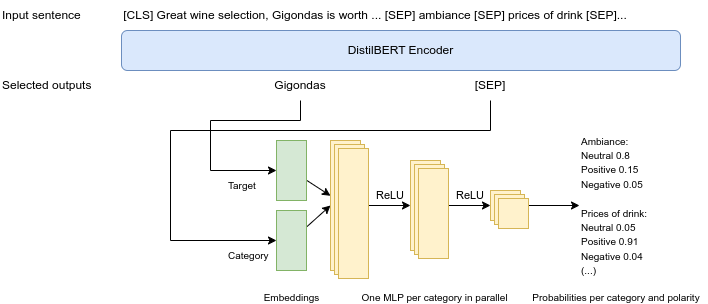

The diagram above was exported from draw.io. Its source (the exported page's mxGraphModel, read from the mxfile embedded in the PNG):
<mxGraphModel dx="659" dy="378" grid="1" gridSize="10" guides="1" tooltips="1" connect="1" arrows="1" fold="1" page="1" pageScale="1" pageWidth="850" pageHeight="1100" math="0" shadow="0">
  <root>
    <mxCell id="0" />
    <mxCell id="1" parent="0" />
    <mxCell id="Z3s2Af-xRJnXyFEHp3YB-1" value="[CLS] Great wine selection, Gigondas is worth ... [SEP] ambiance [SEP] prices of drink [SEP]..." style="text;html=1;align=center;verticalAlign=middle;whiteSpace=wrap;rounded=0;" parent="1" vertex="1">
      <mxGeometry x="90" y="90" width="650" height="30" as="geometry" />
    </mxCell>
    <mxCell id="Z3s2Af-xRJnXyFEHp3YB-2" value="DistilBERT Encoder" style="rounded=1;whiteSpace=wrap;html=1;fillColor=#dae8fc;strokeColor=#6c8ebf;" parent="1" vertex="1">
      <mxGeometry x="161" y="120" width="559" height="40" as="geometry" />
    </mxCell>
    <mxCell id="Z3s2Af-xRJnXyFEHp3YB-11" style="edgeStyle=orthogonalEdgeStyle;rounded=0;orthogonalLoop=1;jettySize=auto;html=1;entryX=0;entryY=0.5;entryDx=0;entryDy=0;" parent="1" source="Z3s2Af-xRJnXyFEHp3YB-3" target="Z3s2Af-xRJnXyFEHp3YB-8" edge="1">
      <mxGeometry relative="1" as="geometry">
        <Array as="points">
          <mxPoint x="530" y="220" />
          <mxPoint x="210" y="220" />
          <mxPoint x="210" y="330" />
        </Array>
      </mxGeometry>
    </mxCell>
    <mxCell id="Z3s2Af-xRJnXyFEHp3YB-3" value="[SEP]" style="text;html=1;align=center;verticalAlign=middle;whiteSpace=wrap;rounded=0;" parent="1" vertex="1">
      <mxGeometry x="500" y="160" width="60" height="30" as="geometry" />
    </mxCell>
    <mxCell id="Z3s2Af-xRJnXyFEHp3YB-10" style="edgeStyle=orthogonalEdgeStyle;rounded=0;orthogonalLoop=1;jettySize=auto;html=1;entryX=0;entryY=0.5;entryDx=0;entryDy=0;exitX=0.5;exitY=1;exitDx=0;exitDy=0;" parent="1" source="Z3s2Af-xRJnXyFEHp3YB-4" target="Z3s2Af-xRJnXyFEHp3YB-7" edge="1">
      <mxGeometry relative="1" as="geometry">
        <Array as="points">
          <mxPoint x="340" y="210" />
          <mxPoint x="250" y="210" />
          <mxPoint x="250" y="260" />
        </Array>
      </mxGeometry>
    </mxCell>
    <mxCell id="Z3s2Af-xRJnXyFEHp3YB-4" value="Gigondas" style="text;html=1;align=center;verticalAlign=middle;whiteSpace=wrap;rounded=0;" parent="1" vertex="1">
      <mxGeometry x="310" y="160" width="60" height="30" as="geometry" />
    </mxCell>
    <mxCell id="Z3s2Af-xRJnXyFEHp3YB-5" value="Input sentence" style="text;html=1;align=left;verticalAlign=middle;whiteSpace=wrap;rounded=0;" parent="1" vertex="1">
      <mxGeometry x="40" y="90" width="110" height="30" as="geometry" />
    </mxCell>
    <mxCell id="Z3s2Af-xRJnXyFEHp3YB-6" value="Selected outputs" style="text;html=1;align=left;verticalAlign=middle;whiteSpace=wrap;rounded=0;" parent="1" vertex="1">
      <mxGeometry x="40" y="160" width="110" height="30" as="geometry" />
    </mxCell>
    <mxCell id="Z3s2Af-xRJnXyFEHp3YB-30" style="rounded=0;orthogonalLoop=1;jettySize=auto;html=1;" parent="1" source="Z3s2Af-xRJnXyFEHp3YB-7" target="Z3s2Af-xRJnXyFEHp3YB-12" edge="1">
      <mxGeometry relative="1" as="geometry" />
    </mxCell>
    <mxCell id="Z3s2Af-xRJnXyFEHp3YB-7" value="" style="rounded=0;whiteSpace=wrap;html=1;fillColor=#d5e8d4;strokeColor=#82b366;" parent="1" vertex="1">
      <mxGeometry x="316" y="230" width="30" height="60" as="geometry" />
    </mxCell>
    <mxCell id="Z3s2Af-xRJnXyFEHp3YB-29" style="rounded=0;orthogonalLoop=1;jettySize=auto;html=1;entryX=0;entryY=0.5;entryDx=0;entryDy=0;" parent="1" source="Z3s2Af-xRJnXyFEHp3YB-8" target="Z3s2Af-xRJnXyFEHp3YB-12" edge="1">
      <mxGeometry relative="1" as="geometry" />
    </mxCell>
    <mxCell id="Z3s2Af-xRJnXyFEHp3YB-8" value="" style="rounded=0;whiteSpace=wrap;html=1;fillColor=#d5e8d4;strokeColor=#82b366;" parent="1" vertex="1">
      <mxGeometry x="316" y="300" width="30" height="60" as="geometry" />
    </mxCell>
    <mxCell id="Z3s2Af-xRJnXyFEHp3YB-34" style="edgeStyle=orthogonalEdgeStyle;rounded=0;orthogonalLoop=1;jettySize=auto;html=1;entryX=0;entryY=0.5;entryDx=0;entryDy=0;" parent="1" source="Z3s2Af-xRJnXyFEHp3YB-12" target="Z3s2Af-xRJnXyFEHp3YB-13" edge="1">
      <mxGeometry relative="1" as="geometry" />
    </mxCell>
    <mxCell id="Z3s2Af-xRJnXyFEHp3YB-12" value="" style="rounded=0;whiteSpace=wrap;html=1;fillColor=#fff2cc;strokeColor=#d6b656;" parent="1" vertex="1">
      <mxGeometry x="370" y="230" width="30" height="130" as="geometry" />
    </mxCell>
    <mxCell id="Z3s2Af-xRJnXyFEHp3YB-26" value="" style="edgeStyle=orthogonalEdgeStyle;rounded=0;orthogonalLoop=1;jettySize=auto;html=1;" parent="1" source="Z3s2Af-xRJnXyFEHp3YB-13" target="Z3s2Af-xRJnXyFEHp3YB-14" edge="1">
      <mxGeometry relative="1" as="geometry" />
    </mxCell>
    <mxCell id="Z3s2Af-xRJnXyFEHp3YB-13" value="" style="rounded=0;whiteSpace=wrap;html=1;fillColor=#fff2cc;strokeColor=#d6b656;" parent="1" vertex="1">
      <mxGeometry x="450" y="250" width="30" height="90" as="geometry" />
    </mxCell>
    <mxCell id="Z3s2Af-xRJnXyFEHp3YB-50" style="edgeStyle=orthogonalEdgeStyle;rounded=0;orthogonalLoop=1;jettySize=auto;html=1;entryX=0;entryY=0.5;entryDx=0;entryDy=0;" parent="1" source="Z3s2Af-xRJnXyFEHp3YB-14" target="Z3s2Af-xRJnXyFEHp3YB-36" edge="1">
      <mxGeometry relative="1" as="geometry" />
    </mxCell>
    <mxCell id="Z3s2Af-xRJnXyFEHp3YB-14" value="" style="rounded=0;whiteSpace=wrap;html=1;fillColor=#fff2cc;strokeColor=#d6b656;" parent="1" vertex="1">
      <mxGeometry x="530" y="280" width="30" height="30" as="geometry" />
    </mxCell>
    <mxCell id="Z3s2Af-xRJnXyFEHp3YB-15" value="&lt;span style=&quot;font-size: 10px;&quot;&gt;One MLP per category in parallel&amp;nbsp;&lt;/span&gt;" style="text;html=1;align=center;verticalAlign=middle;whiteSpace=wrap;rounded=0;" parent="1" vertex="1">
      <mxGeometry x="384" y="382" width="184" height="10" as="geometry" />
    </mxCell>
    <mxCell id="Z3s2Af-xRJnXyFEHp3YB-21" value="&lt;font style=&quot;font-size: 10px;&quot;&gt;Embeddings&lt;/font&gt;" style="text;html=1;align=center;verticalAlign=middle;whiteSpace=wrap;rounded=0;" parent="1" vertex="1">
      <mxGeometry x="270.5" y="382" width="121" height="10" as="geometry" />
    </mxCell>
    <mxCell id="Z3s2Af-xRJnXyFEHp3YB-33" value="&lt;font style=&quot;font-size: 11px;&quot;&gt;ReLU&lt;/font&gt;" style="text;html=1;align=center;verticalAlign=middle;whiteSpace=wrap;rounded=0;fontSize=11;" parent="1" vertex="1">
      <mxGeometry x="400" y="270" width="60" height="30" as="geometry" />
    </mxCell>
    <mxCell id="Z3s2Af-xRJnXyFEHp3YB-35" value="&lt;font style=&quot;font-size: 11px;&quot;&gt;ReLU&lt;/font&gt;" style="text;html=1;align=center;verticalAlign=middle;whiteSpace=wrap;rounded=0;fontSize=11;" parent="1" vertex="1">
      <mxGeometry x="480" y="270" width="60" height="30" as="geometry" />
    </mxCell>
    <mxCell id="Z3s2Af-xRJnXyFEHp3YB-36" value="&lt;div&gt;&lt;span style=&quot;font-size: 10px;&quot;&gt;Ambiance:&lt;/span&gt;&lt;/div&gt;&lt;span style=&quot;font-size: 10px;&quot;&gt;Neutral 0.8&lt;/span&gt;&lt;div&gt;&lt;span style=&quot;font-size: 10px;&quot;&gt;Positive 0.15&lt;/span&gt;&lt;/div&gt;&lt;div style=&quot;&quot;&gt;&lt;span style=&quot;font-size: 10px;&quot;&gt;Negative 0.05&lt;/span&gt;&lt;/div&gt;&lt;div style=&quot;&quot;&gt;&lt;span style=&quot;font-size: 10px;&quot;&gt;&lt;br&gt;&lt;/span&gt;&lt;/div&gt;&lt;div style=&quot;&quot;&gt;&lt;div&gt;&lt;span style=&quot;font-size: 10px;&quot;&gt;Prices of drink:&lt;/span&gt;&lt;/div&gt;&lt;span style=&quot;font-size: 10px;&quot;&gt;Neutral 0.05&lt;/span&gt;&lt;div&gt;&lt;span style=&quot;font-size: 10px;&quot;&gt;Positive 0.91&lt;/span&gt;&lt;/div&gt;&lt;div&gt;&lt;span style=&quot;font-size: 10px;&quot;&gt;Negative 0.04&lt;/span&gt;&lt;/div&gt;&lt;div&gt;&lt;span style=&quot;font-size: 10px;&quot;&gt;(...)&lt;/span&gt;&lt;/div&gt;&lt;/div&gt;" style="text;html=1;align=left;verticalAlign=middle;whiteSpace=wrap;rounded=0;" parent="1" vertex="1">
      <mxGeometry x="619" y="217.5" width="100" height="155" as="geometry" />
    </mxCell>
    <mxCell id="Z3s2Af-xRJnXyFEHp3YB-37" value="" style="rounded=0;whiteSpace=wrap;html=1;fillColor=#fff2cc;strokeColor=#d6b656;" parent="1" vertex="1">
      <mxGeometry x="374" y="234" width="30" height="130" as="geometry" />
    </mxCell>
    <mxCell id="Z3s2Af-xRJnXyFEHp3YB-38" value="" style="rounded=0;whiteSpace=wrap;html=1;fillColor=#fff2cc;strokeColor=#d6b656;" parent="1" vertex="1">
      <mxGeometry x="454" y="254" width="30" height="90" as="geometry" />
    </mxCell>
    <mxCell id="Z3s2Af-xRJnXyFEHp3YB-39" value="" style="rounded=0;whiteSpace=wrap;html=1;fillColor=#fff2cc;strokeColor=#d6b656;" parent="1" vertex="1">
      <mxGeometry x="378" y="238" width="30" height="130" as="geometry" />
    </mxCell>
    <mxCell id="Z3s2Af-xRJnXyFEHp3YB-40" value="" style="rounded=0;whiteSpace=wrap;html=1;fillColor=#fff2cc;strokeColor=#d6b656;" parent="1" vertex="1">
      <mxGeometry x="458" y="258" width="30" height="90" as="geometry" />
    </mxCell>
    <mxCell id="Z3s2Af-xRJnXyFEHp3YB-42" value="" style="rounded=0;whiteSpace=wrap;html=1;fillColor=#fff2cc;strokeColor=#d6b656;" parent="1" vertex="1">
      <mxGeometry x="534" y="284" width="30" height="30" as="geometry" />
    </mxCell>
    <mxCell id="Z3s2Af-xRJnXyFEHp3YB-43" value="" style="rounded=0;whiteSpace=wrap;html=1;fillColor=#fff2cc;strokeColor=#d6b656;" parent="1" vertex="1">
      <mxGeometry x="538" y="288" width="30" height="30" as="geometry" />
    </mxCell>
    <mxCell id="Z3s2Af-xRJnXyFEHp3YB-47" value="&lt;span style=&quot;font-size: 10px;&quot;&gt;Probabilities per category and polarity&lt;/span&gt;" style="text;html=1;align=center;verticalAlign=middle;whiteSpace=wrap;rounded=0;" parent="1" vertex="1">
      <mxGeometry x="564" y="382" width="184" height="10" as="geometry" />
    </mxCell>
    <mxCell id="Z3s2Af-xRJnXyFEHp3YB-51" value="Target" style="text;html=1;align=left;verticalAlign=middle;whiteSpace=wrap;rounded=0;fontSize=10;" parent="1" vertex="1">
      <mxGeometry x="266" y="260" width="50" height="30" as="geometry" />
    </mxCell>
    <mxCell id="Z3s2Af-xRJnXyFEHp3YB-52" value="Category" style="text;html=1;align=left;verticalAlign=middle;whiteSpace=wrap;rounded=0;fontSize=10;" parent="1" vertex="1">
      <mxGeometry x="266" y="330" width="50" height="30" as="geometry" />
    </mxCell>
  </root>
</mxGraphModel>